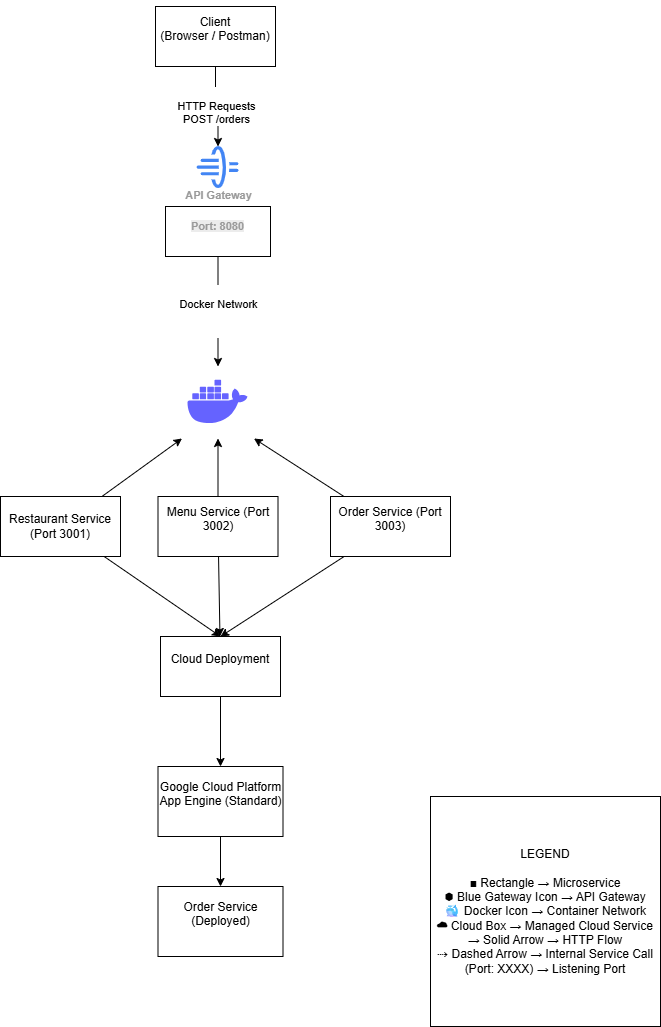

The diagram above was exported from draw.io. Its source (the exported page's mxGraphModel, read from the mxfile embedded in the PNG):
<mxGraphModel dx="2212" dy="1128" grid="1" gridSize="10" guides="1" tooltips="1" connect="1" arrows="1" fold="1" page="1" pageScale="1" pageWidth="850" pageHeight="1100" math="0" shadow="0">
  <root>
    <mxCell id="0" />
    <mxCell id="1" parent="0" />
    <mxCell id="Ucd5_1EHa_M8KTyIp8nN-16" edge="1" parent="1" source="Ucd5_1EHa_M8KTyIp8nN-1" style="edgeStyle=orthogonalEdgeStyle;rounded=0;orthogonalLoop=1;jettySize=auto;html=1;" target="Ucd5_1EHa_M8KTyIp8nN-6" value="&lt;br&gt; HTTP Requests&lt;br&gt;POST /orders">
      <mxGeometry relative="1" as="geometry" />
    </mxCell>
    <mxCell id="Ucd5_1EHa_M8KTyIp8nN-1" parent="1" style="rounded=0;whiteSpace=wrap;html=1;" value="&#10;&lt;span&gt;Client&lt;/span&gt;&lt;br&gt;&lt;span&gt;                    (Browser / Postman)&lt;/span&gt;&#10;&#10;" vertex="1">
      <mxGeometry height="60" width="120" x="305" y="40" as="geometry" />
    </mxCell>
    <mxCell id="Ucd5_1EHa_M8KTyIp8nN-6" parent="1" style="sketch=0;html=1;verticalAlign=top;labelPosition=center;verticalLabelPosition=bottom;align=center;spacingTop=-6;fontSize=11;fontStyle=1;fontColor=#999999;shape=image;aspect=fixed;imageAspect=0;image=data:image/svg+xml,(base64 omitted: 2164 chars);" value="API Gateway" vertex="1">
      <mxGeometry height="42" width="42" x="346.5" y="180" as="geometry" />
    </mxCell>
    <mxCell id="Ucd5_1EHa_M8KTyIp8nN-18" edge="1" parent="1" source="Ucd5_1EHa_M8KTyIp8nN-7" style="edgeStyle=orthogonalEdgeStyle;rounded=0;orthogonalLoop=1;jettySize=auto;html=1;" target="Ucd5_1EHa_M8KTyIp8nN-15" value="&#10; Docker Network&#10;&#10;">
      <mxGeometry relative="1" as="geometry" />
    </mxCell>
    <mxCell id="Ucd5_1EHa_M8KTyIp8nN-7" parent="1" style="whiteSpace=wrap;html=1;fontSize=11;verticalAlign=top;fontColor=#999999;sketch=0;spacingTop=-6;fontStyle=1;" value="&#10;&lt;span style=&quot;forced-color-adjust: none; color: rgb(153, 153, 153); font-family: Helvetica; font-size: 11px; font-style: normal; font-variant-ligatures: normal; font-variant-caps: normal; font-weight: 700; letter-spacing: normal; orphans: 2; text-align: center; text-indent: 0px; text-transform: none; widows: 2; word-spacing: 0px; -webkit-text-stroke-width: 0px; white-space: normal; background-color: rgb(236, 236, 236); text-decoration-thickness: initial; text-decoration-style: initial; text-decoration-color: initial;&quot;&gt;Port: 8080&lt;/span&gt;&lt;br style=&quot;forced-color-adjust: none; color: rgb(153, 153, 153); font-family: Helvetica; font-size: 11px; font-style: normal; font-variant-ligatures: normal; font-variant-caps: normal; font-weight: 700; letter-spacing: normal; orphans: 2; text-align: center; text-indent: 0px; text-transform: none; widows: 2; word-spacing: 0px; -webkit-text-stroke-width: 0px; white-space: normal; background-color: rgb(236, 236, 236); text-decoration-thickness: initial; text-decoration-style: initial; text-decoration-color: initial;&quot;&gt;&#10;&#10;" vertex="1">
      <mxGeometry height="50" width="105" x="315" y="240" as="geometry" />
    </mxCell>
    <mxCell id="Ucd5_1EHa_M8KTyIp8nN-15" parent="1" style="shape=image;html=1;verticalAlign=top;verticalLabelPosition=bottom;labelBackgroundColor=#ffffff;imageAspect=0;aspect=fixed;image=https://icons.diagrams.net/icon-cache1/Unicons_Line_vol_3-2965/docker-1335.svg" value="" vertex="1">
      <mxGeometry height="72" width="72" x="331.5" y="400" as="geometry" />
    </mxCell>
    <mxCell id="Ucd5_1EHa_M8KTyIp8nN-23" edge="1" parent="1" source="Ucd5_1EHa_M8KTyIp8nN-19" style="edgeStyle=none;rounded=0;orthogonalLoop=1;jettySize=auto;html=1;entryX=1;entryY=1;entryDx=0;entryDy=0;" target="Ucd5_1EHa_M8KTyIp8nN-15">
      <mxGeometry relative="1" as="geometry" />
    </mxCell>
    <mxCell id="Ucd5_1EHa_M8KTyIp8nN-28" edge="1" parent="1" source="Ucd5_1EHa_M8KTyIp8nN-19" style="edgeStyle=none;rounded=0;orthogonalLoop=1;jettySize=auto;html=1;entryX=0.5;entryY=0;entryDx=0;entryDy=0;" target="Ucd5_1EHa_M8KTyIp8nN-25">
      <mxGeometry relative="1" as="geometry" />
    </mxCell>
    <mxCell id="Ucd5_1EHa_M8KTyIp8nN-19" parent="1" style="rounded=0;whiteSpace=wrap;html=1;" value="&#10;Order Service (Port 3003)&#10;&#10;" vertex="1">
      <mxGeometry height="60" width="120" x="480" y="530" as="geometry" />
    </mxCell>
    <mxCell id="Ucd5_1EHa_M8KTyIp8nN-24" edge="1" parent="1" source="Ucd5_1EHa_M8KTyIp8nN-20" style="edgeStyle=none;rounded=0;orthogonalLoop=1;jettySize=auto;html=1;entryX=0;entryY=1;entryDx=0;entryDy=0;" target="Ucd5_1EHa_M8KTyIp8nN-15">
      <mxGeometry relative="1" as="geometry" />
    </mxCell>
    <mxCell id="Ucd5_1EHa_M8KTyIp8nN-27" edge="1" parent="1" source="Ucd5_1EHa_M8KTyIp8nN-20" style="edgeStyle=none;rounded=0;orthogonalLoop=1;jettySize=auto;html=1;entryX=0.5;entryY=0;entryDx=0;entryDy=0;" target="Ucd5_1EHa_M8KTyIp8nN-25">
      <mxGeometry relative="1" as="geometry" />
    </mxCell>
    <mxCell id="Ucd5_1EHa_M8KTyIp8nN-20" parent="1" style="rounded=0;whiteSpace=wrap;html=1;" value="Restaurant Service (Port 3001)" vertex="1">
      <mxGeometry height="60" width="120" x="150" y="530" as="geometry" />
    </mxCell>
    <mxCell id="Ucd5_1EHa_M8KTyIp8nN-22" edge="1" parent="1" source="Ucd5_1EHa_M8KTyIp8nN-21" style="edgeStyle=orthogonalEdgeStyle;rounded=0;orthogonalLoop=1;jettySize=auto;html=1;" target="Ucd5_1EHa_M8KTyIp8nN-15" value="">
      <mxGeometry relative="1" as="geometry" />
    </mxCell>
    <mxCell id="Ucd5_1EHa_M8KTyIp8nN-26" edge="1" parent="1" source="Ucd5_1EHa_M8KTyIp8nN-21" style="edgeStyle=none;rounded=0;orthogonalLoop=1;jettySize=auto;html=1;" target="Ucd5_1EHa_M8KTyIp8nN-25" value="">
      <mxGeometry relative="1" as="geometry" />
    </mxCell>
    <mxCell id="Ucd5_1EHa_M8KTyIp8nN-21" parent="1" style="rounded=0;whiteSpace=wrap;html=1;" value="&#10;Menu Service (Port 3002)&#10;&#10;" vertex="1">
      <mxGeometry height="60" width="120" x="307.5" y="530" as="geometry" />
    </mxCell>
    <mxCell id="Ucd5_1EHa_M8KTyIp8nN-30" edge="1" parent="1" source="Ucd5_1EHa_M8KTyIp8nN-25" style="edgeStyle=none;rounded=0;orthogonalLoop=1;jettySize=auto;html=1;" target="Ucd5_1EHa_M8KTyIp8nN-29" value="">
      <mxGeometry relative="1" as="geometry" />
    </mxCell>
    <mxCell id="Ucd5_1EHa_M8KTyIp8nN-25" parent="1" style="rounded=0;whiteSpace=wrap;html=1;" value="&#10;Cloud Deployment&#10;&#10;" vertex="1">
      <mxGeometry height="60" width="120" x="310" y="670" as="geometry" />
    </mxCell>
    <mxCell id="Ucd5_1EHa_M8KTyIp8nN-32" edge="1" parent="1" source="Ucd5_1EHa_M8KTyIp8nN-29" style="edgeStyle=none;rounded=0;orthogonalLoop=1;jettySize=auto;html=1;" target="Ucd5_1EHa_M8KTyIp8nN-31" value="">
      <mxGeometry relative="1" as="geometry" />
    </mxCell>
    <mxCell id="Ucd5_1EHa_M8KTyIp8nN-29" parent="1" style="whiteSpace=wrap;html=1;rounded=0;" value="&#10;&lt;span&gt;Google Cloud Platform&lt;/span&gt;&lt;br&gt;&lt;span&gt;                         App Engine (Standard)&lt;/span&gt;&#10;&#10;" vertex="1">
      <mxGeometry height="70" width="125" x="307.5" y="800" as="geometry" />
    </mxCell>
    <mxCell id="Ucd5_1EHa_M8KTyIp8nN-31" parent="1" style="whiteSpace=wrap;html=1;rounded=0;" value="&#10;Order Service (Deployed)&#10;&#10;" vertex="1">
      <mxGeometry height="70" width="125" x="307.5" y="920" as="geometry" />
    </mxCell>
    <mxCell id="Ucd5_1EHa_M8KTyIp8nN-33" parent="1" style="whiteSpace=wrap;html=1;aspect=fixed;" value="&lt;div&gt;LEGEND&lt;/div&gt;&lt;div&gt;&lt;br&gt;&lt;/div&gt;&lt;div&gt;■ Rectangle → Microservice&lt;/div&gt;&lt;div&gt;⬢ Blue Gateway Icon → API Gateway&lt;/div&gt;&lt;div&gt;🐳 Docker Icon → Container Network&lt;/div&gt;&lt;div&gt;☁ Cloud Box → Managed Cloud Service&lt;/div&gt;&lt;div&gt;→ Solid Arrow → HTTP Flow&lt;/div&gt;&lt;div&gt;⇢ Dashed Arrow → Internal Service Call&lt;/div&gt;&lt;div&gt;(Port: XXXX) → Listening Port&lt;/div&gt;" vertex="1">
      <mxGeometry height="230" width="230" x="580" y="830" as="geometry" />
    </mxCell>
  </root>
</mxGraphModel>